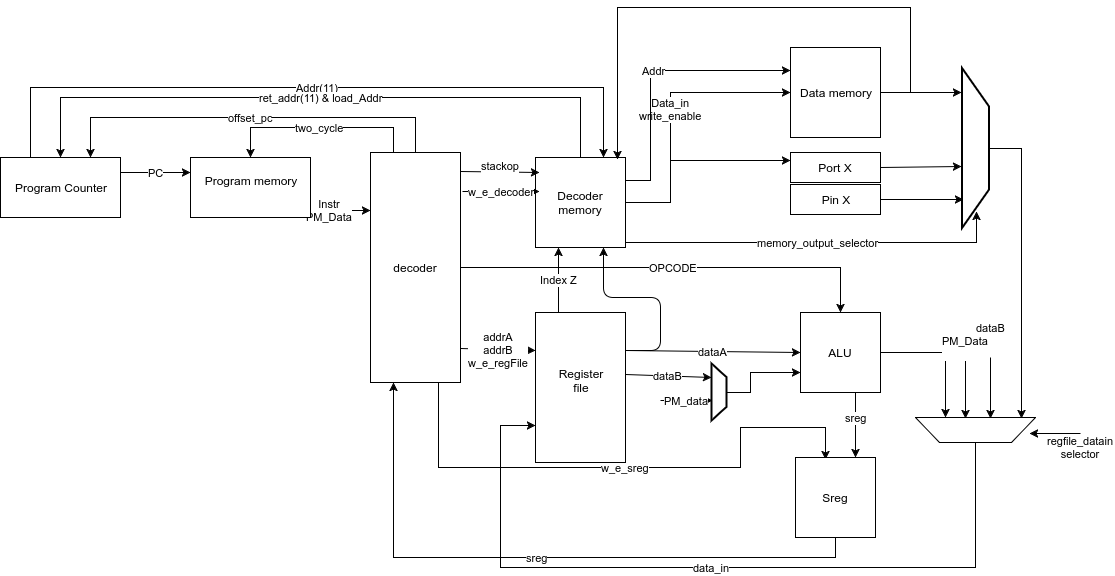

The diagram above was exported from draw.io. Its source (the exported page's mxGraphModel, read from the mxfile embedded in the PNG):
<mxGraphModel dx="1422" dy="872" grid="1" gridSize="10" guides="1" tooltips="1" connect="1" arrows="1" fold="1" page="1" pageScale="1" pageWidth="1169" pageHeight="826" background="#ffffff" math="0" shadow="0">
  <root>
    <mxCell id="0" />
    <mxCell id="1" parent="0" />
    <mxCell id="11" value="PC" style="edgeStyle=none;rounded=0;html=1;exitX=1;exitY=0.25;entryX=0;entryY=0.25;jettySize=auto;orthogonalLoop=1;" edge="1" parent="1" source="2" target="4">
      <mxGeometry relative="1" as="geometry" />
    </mxCell>
    <mxCell id="12" value="Addr(11)" style="edgeStyle=none;rounded=0;html=1;exitX=0.25;exitY=0;entryX=0.75;entryY=0;jettySize=auto;orthogonalLoop=1;" edge="1" parent="1" source="2" target="5">
      <mxGeometry relative="1" as="geometry">
        <Array as="points">
          <mxPoint x="80" y="140" />
          <mxPoint x="653" y="140" />
        </Array>
      </mxGeometry>
    </mxCell>
    <mxCell id="2" value="Program Counter" style="whiteSpace=wrap;html=1;" vertex="1" parent="1">
      <mxGeometry x="50" y="210" width="120" height="60" as="geometry" />
    </mxCell>
    <mxCell id="15" value="two_cycle" style="edgeStyle=none;rounded=0;html=1;exitX=0.25;exitY=0;entryX=0.5;entryY=0;jettySize=auto;orthogonalLoop=1;" edge="1" parent="1" source="3" target="4">
      <mxGeometry relative="1" as="geometry">
        <Array as="points">
          <mxPoint x="443" y="180" />
          <mxPoint x="300" y="180" />
        </Array>
      </mxGeometry>
    </mxCell>
    <mxCell id="16" value="offset_pc" style="edgeStyle=none;rounded=0;html=1;exitX=0.5;exitY=0;entryX=0.75;entryY=0;jettySize=auto;orthogonalLoop=1;" edge="1" parent="1" source="3" target="2">
      <mxGeometry relative="1" as="geometry">
        <Array as="points">
          <mxPoint x="465" y="170" />
          <mxPoint x="140" y="170" />
        </Array>
      </mxGeometry>
    </mxCell>
    <mxCell id="28" value="OPCODE" style="edgeStyle=none;rounded=0;html=1;exitX=1;exitY=0.5;jettySize=auto;orthogonalLoop=1;entryX=0.5;entryY=0;" edge="1" parent="1" source="3" target="26">
      <mxGeometry relative="1" as="geometry">
        <Array as="points">
          <mxPoint x="890" y="320" />
        </Array>
      </mxGeometry>
    </mxCell>
    <mxCell id="60" value="w_e_sreg" style="edgeStyle=none;rounded=0;html=1;exitX=0.75;exitY=1;jettySize=auto;orthogonalLoop=1;entryX=0.375;entryY=0.025;entryPerimeter=0;" edge="1" parent="1" source="3" target="27">
      <mxGeometry relative="1" as="geometry">
        <mxPoint x="870" y="508" as="targetPoint" />
        <Array as="points">
          <mxPoint x="488" y="520" />
          <mxPoint x="790" y="520" />
          <mxPoint x="790" y="480" />
          <mxPoint x="875" y="480" />
        </Array>
      </mxGeometry>
    </mxCell>
    <mxCell id="62" value="addrA&lt;div&gt;addrB&lt;/div&gt;&lt;div&gt;w_e_regFile&lt;/div&gt;" style="edgeStyle=none;rounded=0;html=1;exitX=1;exitY=0.852;jettySize=auto;orthogonalLoop=1;exitPerimeter=0;entryX=0;entryY=0.25;" edge="1" parent="1" source="3" target="6">
      <mxGeometry relative="1" as="geometry" />
    </mxCell>
    <mxCell id="3" value="decoder" style="whiteSpace=wrap;html=1;" vertex="1" parent="1">
      <mxGeometry x="420" y="205" width="90" height="230" as="geometry" />
    </mxCell>
    <mxCell id="14" value="Instr&lt;div&gt;PM_Data&lt;/div&gt;" style="edgeStyle=none;rounded=0;html=1;exitX=1;exitY=0.5;jettySize=auto;orthogonalLoop=1;entryX=0;entryY=0.25;" edge="1" parent="1" source="4" target="3">
      <mxGeometry relative="1" as="geometry">
        <mxPoint x="424" y="243" as="targetPoint" />
        <Array as="points">
          <mxPoint x="360" y="263" />
        </Array>
      </mxGeometry>
    </mxCell>
    <mxCell id="4" value="Program memory&lt;div&gt;&lt;br&gt;&lt;/div&gt;" style="whiteSpace=wrap;html=1;" vertex="1" parent="1">
      <mxGeometry x="240" y="210" width="120" height="60" as="geometry" />
    </mxCell>
    <mxCell id="13" value="ret_addr(11) &amp;amp; load_Addr" style="edgeStyle=none;rounded=0;html=1;exitX=0.5;exitY=0;entryX=0.5;entryY=0;jettySize=auto;orthogonalLoop=1;" edge="1" parent="1" source="5" target="2">
      <mxGeometry relative="1" as="geometry">
        <Array as="points">
          <mxPoint x="630" y="150" />
          <mxPoint x="110" y="150" />
        </Array>
      </mxGeometry>
    </mxCell>
    <mxCell id="36" value="Data_in&lt;div&gt;write_enable&lt;/div&gt;" style="edgeStyle=none;rounded=0;html=1;exitX=1;exitY=0.5;entryX=0;entryY=0.5;jettySize=auto;orthogonalLoop=1;" edge="1" parent="1" source="5" target="7">
      <mxGeometry relative="1" as="geometry">
        <Array as="points">
          <mxPoint x="720" y="255" />
          <mxPoint x="720" y="145" />
        </Array>
      </mxGeometry>
    </mxCell>
    <mxCell id="37" style="edgeStyle=none;rounded=0;html=1;exitX=1;exitY=0.5;entryX=0;entryY=0.25;jettySize=auto;orthogonalLoop=1;" edge="1" parent="1" source="5" target="9">
      <mxGeometry relative="1" as="geometry">
        <Array as="points">
          <mxPoint x="720" y="255" />
          <mxPoint x="720" y="213" />
        </Array>
      </mxGeometry>
    </mxCell>
    <mxCell id="45" value="memory_output_selector" style="edgeStyle=none;rounded=0;html=1;exitX=1.011;exitY=0.944;entryX=0.897;entryY=0.463;entryPerimeter=0;jettySize=auto;orthogonalLoop=1;exitPerimeter=0;" edge="1" parent="1" source="5" target="39">
      <mxGeometry relative="1" as="geometry">
        <Array as="points">
          <mxPoint x="1026" y="295" />
        </Array>
      </mxGeometry>
    </mxCell>
    <mxCell id="63" value="Addr" style="edgeStyle=none;rounded=0;html=1;exitX=1;exitY=0.25;entryX=0;entryY=0.25;jettySize=auto;orthogonalLoop=1;" edge="1" parent="1" source="5" target="7">
      <mxGeometry relative="1" as="geometry">
        <Array as="points">
          <mxPoint x="700" y="233" />
          <mxPoint x="700" y="123" />
        </Array>
      </mxGeometry>
    </mxCell>
    <mxCell id="5" value="Decoder memory" style="whiteSpace=wrap;html=1;" vertex="1" parent="1">
      <mxGeometry x="585" y="210" width="90" height="90" as="geometry" />
    </mxCell>
    <mxCell id="25" value="Index Z" style="edgeStyle=none;rounded=0;html=1;exitX=0.25;exitY=0;entryX=0.25;entryY=1;jettySize=auto;orthogonalLoop=1;" edge="1" parent="1" source="6" target="5">
      <mxGeometry relative="1" as="geometry" />
    </mxCell>
    <mxCell id="29" value="dataA" style="edgeStyle=none;rounded=0;html=1;exitX=1;exitY=0.25;entryX=0;entryY=0.5;jettySize=auto;orthogonalLoop=1;" edge="1" parent="1" source="6" target="26">
      <mxGeometry relative="1" as="geometry" />
    </mxCell>
    <mxCell id="32" value="dataB" style="edgeStyle=none;rounded=0;html=1;exitX=1;exitY=0.413;entryX=0.25;entryY=1;jettySize=auto;orthogonalLoop=1;exitPerimeter=0;" edge="1" parent="1" source="6" target="30">
      <mxGeometry relative="1" as="geometry" />
    </mxCell>
    <mxCell id="6" value="Register&lt;div&gt;file&lt;/div&gt;&lt;div&gt;&lt;br&gt;&lt;/div&gt;" style="whiteSpace=wrap;html=1;" vertex="1" parent="1">
      <mxGeometry x="585" y="365" width="90" height="150" as="geometry" />
    </mxCell>
    <mxCell id="40" style="edgeStyle=none;rounded=0;html=1;exitX=1;exitY=0.5;entryX=0.15;entryY=1.019;entryPerimeter=0;jettySize=auto;orthogonalLoop=1;" edge="1" parent="1" source="7" target="39">
      <mxGeometry relative="1" as="geometry" />
    </mxCell>
    <mxCell id="47" style="edgeStyle=none;rounded=0;html=1;exitX=1;exitY=0.5;entryX=0.911;entryY=0.022;entryPerimeter=0;jettySize=auto;orthogonalLoop=1;" edge="1" parent="1" source="7" target="5">
      <mxGeometry relative="1" as="geometry">
        <Array as="points">
          <mxPoint x="960" y="145" />
          <mxPoint x="960" y="60" />
          <mxPoint x="667" y="60" />
          <mxPoint x="667" y="110" />
        </Array>
      </mxGeometry>
    </mxCell>
    <mxCell id="7" value="Data memory" style="whiteSpace=wrap;html=1;" vertex="1" parent="1">
      <mxGeometry x="840" y="100" width="90" height="90" as="geometry" />
    </mxCell>
    <mxCell id="44" style="edgeStyle=none;rounded=0;html=1;exitX=1;exitY=0.5;entryX=0.822;entryY=0.944;entryPerimeter=0;jettySize=auto;orthogonalLoop=1;" edge="1" parent="1" source="8" target="39">
      <mxGeometry relative="1" as="geometry" />
    </mxCell>
    <mxCell id="8" value="Pin X" style="whiteSpace=wrap;html=1;" vertex="1" parent="1">
      <mxGeometry x="840" y="237" width="90" height="30" as="geometry" />
    </mxCell>
    <mxCell id="43" style="edgeStyle=none;rounded=0;html=1;exitX=1;exitY=0.5;entryX=0.616;entryY=1.019;entryPerimeter=0;jettySize=auto;orthogonalLoop=1;" edge="1" parent="1" source="9" target="39">
      <mxGeometry relative="1" as="geometry" />
    </mxCell>
    <mxCell id="9" value="Port X" style="whiteSpace=wrap;html=1;" vertex="1" parent="1">
      <mxGeometry x="840" y="205" width="90" height="30" as="geometry" />
    </mxCell>
    <mxCell id="18" value="stackop&lt;div&gt;&lt;br&gt;&lt;/div&gt;" style="endArrow=classic;html=1;exitX=1;exitY=0.083;exitPerimeter=0;entryX=0.044;entryY=0.167;entryPerimeter=0;" edge="1" parent="1" source="3" target="5">
      <mxGeometry width="50" height="50" relative="1" as="geometry">
        <mxPoint x="520" y="270" as="sourcePoint" />
        <mxPoint x="570" y="220" as="targetPoint" />
      </mxGeometry>
    </mxCell>
    <mxCell id="23" value="w_e_decoder" style="endArrow=classic;html=1;entryX=0.044;entryY=0.378;entryPerimeter=0;exitX=1.022;exitY=0.17;exitPerimeter=0;" edge="1" parent="1" source="3" target="5">
      <mxGeometry width="50" height="50" relative="1" as="geometry">
        <mxPoint x="50" y="590" as="sourcePoint" />
        <mxPoint x="100" y="540" as="targetPoint" />
      </mxGeometry>
    </mxCell>
    <mxCell id="53" style="edgeStyle=none;rounded=0;html=1;exitX=1;exitY=0.5;entryX=0.75;entryY=1;jettySize=auto;orthogonalLoop=1;" edge="1" parent="1" source="26" target="52">
      <mxGeometry relative="1" as="geometry">
        <Array as="points">
          <mxPoint x="995" y="405" />
        </Array>
      </mxGeometry>
    </mxCell>
    <mxCell id="59" value="sreg" style="edgeStyle=none;rounded=0;html=1;exitX=0.5;exitY=1;entryX=0.75;entryY=0;jettySize=auto;orthogonalLoop=1;" edge="1" parent="1" source="26" target="27">
      <mxGeometry relative="1" as="geometry">
        <Array as="points">
          <mxPoint x="905" y="445" />
        </Array>
      </mxGeometry>
    </mxCell>
    <mxCell id="26" value="ALU" style="whiteSpace=wrap;html=1;aspect=fixed;" vertex="1" parent="1">
      <mxGeometry x="850" y="365" width="80" height="80" as="geometry" />
    </mxCell>
    <mxCell id="61" value="sreg" style="edgeStyle=none;rounded=0;html=1;exitX=0.5;exitY=1;entryX=0.25;entryY=1;jettySize=auto;orthogonalLoop=1;" edge="1" parent="1" source="27" target="3">
      <mxGeometry relative="1" as="geometry">
        <Array as="points">
          <mxPoint x="885" y="610" />
          <mxPoint x="443" y="610" />
        </Array>
      </mxGeometry>
    </mxCell>
    <mxCell id="27" value="Sreg" style="whiteSpace=wrap;html=1;aspect=fixed;" vertex="1" parent="1">
      <mxGeometry x="845" y="510" width="80" height="80" as="geometry" />
    </mxCell>
    <mxCell id="49" style="edgeStyle=none;rounded=0;html=1;exitX=0.5;exitY=0;jettySize=auto;orthogonalLoop=1;entryX=0;entryY=0.75;" edge="1" parent="1" source="30" target="26">
      <mxGeometry relative="1" as="geometry">
        <Array as="points">
          <mxPoint x="800" y="445" />
          <mxPoint x="800" y="425" />
        </Array>
      </mxGeometry>
    </mxCell>
    <mxCell id="30" value="" style="verticalLabelPosition=bottom;verticalAlign=top;html=1;strokeWidth=2;shape=trapezoid;size=0.24;rotation=90;" vertex="1" parent="1">
      <mxGeometry x="740" y="437" width="57" height="15" as="geometry" />
    </mxCell>
    <mxCell id="38" value="" style="endArrow=classic;html=1;entryX=0.75;entryY=1;exitX=1;exitY=0.25;" edge="1" parent="1" source="6" target="5">
      <mxGeometry width="50" height="50" relative="1" as="geometry">
        <mxPoint x="680" y="400" as="sourcePoint" />
        <mxPoint x="100" y="610" as="targetPoint" />
        <Array as="points">
          <mxPoint x="710" y="403" />
          <mxPoint x="710" y="350" />
          <mxPoint x="653" y="350" />
        </Array>
      </mxGeometry>
    </mxCell>
    <mxCell id="54" style="edgeStyle=none;rounded=0;html=1;exitX=0.5;exitY=0;entryX=0.117;entryY=0.96;entryPerimeter=0;jettySize=auto;orthogonalLoop=1;" edge="1" parent="1" source="39" target="52">
      <mxGeometry relative="1" as="geometry">
        <Array as="points">
          <mxPoint x="1071" y="201" />
        </Array>
      </mxGeometry>
    </mxCell>
    <mxCell id="39" value="" style="verticalLabelPosition=bottom;verticalAlign=top;html=1;strokeWidth=2;shape=trapezoid;size=0.24;rotation=90;" vertex="1" parent="1">
      <mxGeometry x="945" y="187" width="160" height="27" as="geometry" />
    </mxCell>
    <mxCell id="48" value="PM_data" style="endArrow=classic;html=1;entryX=0.649;entryY=0.933;entryPerimeter=0;" edge="1" parent="1" target="30">
      <mxGeometry width="50" height="50" relative="1" as="geometry">
        <mxPoint x="710" y="453" as="sourcePoint" />
        <mxPoint x="740" y="460" as="targetPoint" />
      </mxGeometry>
    </mxCell>
    <mxCell id="57" value="data_in" style="edgeStyle=none;rounded=0;html=1;exitX=0.5;exitY=0;entryX=0;entryY=0.75;jettySize=auto;orthogonalLoop=1;" edge="1" parent="1" source="52" target="6">
      <mxGeometry relative="1" as="geometry">
        <Array as="points">
          <mxPoint x="1025" y="620" />
          <mxPoint x="550" y="620" />
          <mxPoint x="550" y="478" />
        </Array>
      </mxGeometry>
    </mxCell>
    <mxCell id="52" value="" style="shape=trapezoid;whiteSpace=wrap;html=1;rotation=-180;" vertex="1" parent="1">
      <mxGeometry x="965" y="470" width="120" height="25" as="geometry" />
    </mxCell>
    <mxCell id="55" value="PM_Data&lt;div&gt;&lt;br&gt;&lt;/div&gt;" style="endArrow=classic;html=1;entryX=0.583;entryY=0.96;entryPerimeter=0;" edge="1" parent="1" target="52">
      <mxGeometry x="-1" y="-10" width="50" height="50" relative="1" as="geometry">
        <mxPoint x="1015" y="410" as="sourcePoint" />
        <mxPoint x="100" y="610" as="targetPoint" />
        <mxPoint x="10" y="-10" as="offset" />
      </mxGeometry>
    </mxCell>
    <mxCell id="56" value="dataB" style="endArrow=classic;html=1;entryX=0.583;entryY=0.96;entryPerimeter=0;" edge="1" parent="1">
      <mxGeometry width="50" height="50" as="geometry">
        <mxPoint x="1040" y="410" as="sourcePoint" />
        <mxPoint x="1040" y="471" as="targetPoint" />
        <mxPoint y="-60" as="offset" />
      </mxGeometry>
    </mxCell>
    <mxCell id="58" value="regfile_datain&lt;div&gt;selector&lt;/div&gt;" style="endArrow=classic;html=1;entryX=0.05;entryY=0.36;entryPerimeter=0;" edge="1" parent="1" target="52">
      <mxGeometry x="-1" y="14" width="50" height="50" relative="1" as="geometry">
        <mxPoint x="1130" y="486" as="sourcePoint" />
        <mxPoint x="1160" y="483" as="targetPoint" />
        <mxPoint as="offset" />
      </mxGeometry>
    </mxCell>
  </root>
</mxGraphModel>